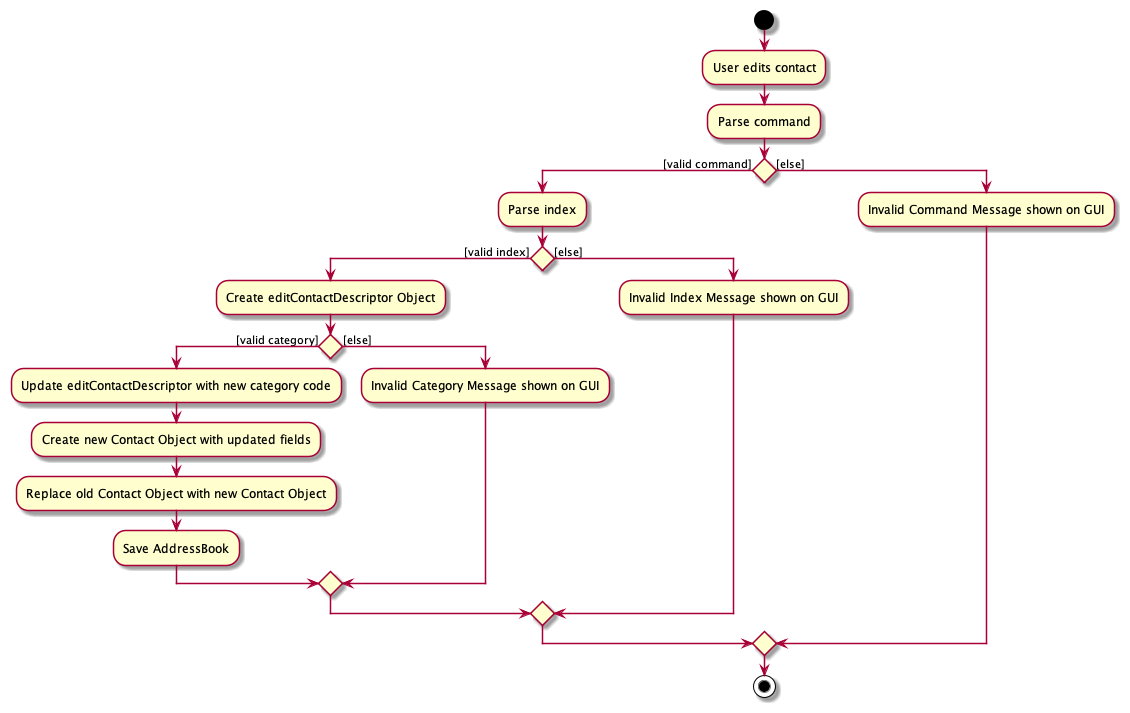

The diagram above was rendered by PlantUML. Its source (embedded in the PNG):
@startuml
'https://plantuml.com/activity-diagram-beta

start
:User edits contact;
:Parse command;
if () then ([valid command])
    :Parse index;
    if() then ([valid index])
        :Create editContactDescriptor Object;
        if() then ([valid category])
            :Update editContactDescriptor with new category code;
            :Create new Contact Object with updated fields;
            :Replace old Contact Object with new Contact Object;
            :Save AddressBook;
        else([else])
            :Invalid Category Message shown on GUI;
            endif
    else([else])
        :Invalid Index Message shown on GUI;
    endif
else ([else])
:Invalid Command Message shown on GUI;
endif
stop

@enduml